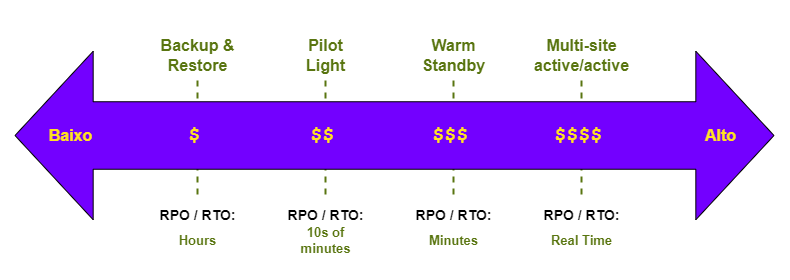

The diagram above was exported from draw.io. Its source (the exported page's mxGraphModel, read from the mxfile embedded in the PNG):
<mxGraphModel dx="1182" dy="723" grid="1" gridSize="10" guides="1" tooltips="1" connect="1" arrows="1" fold="1" page="1" pageScale="1" pageWidth="827" pageHeight="1169" math="0" shadow="0">
  <root>
    <mxCell id="0" />
    <mxCell id="1" parent="0" />
    <mxCell id="1MHTB4rq4CTNBuybpeXn-45" value="" style="rounded=0;whiteSpace=wrap;html=1;strokeColor=none;" vertex="1" parent="1">
      <mxGeometry x="20" y="450" width="790" height="280" as="geometry" />
    </mxCell>
    <mxCell id="1MHTB4rq4CTNBuybpeXn-82" style="edgeStyle=orthogonalEdgeStyle;rounded=0;orthogonalLoop=1;jettySize=auto;html=1;strokeColor=#597510;dashed=1;endArrow=none;endFill=0;strokeWidth=2;" edge="1" parent="1" source="1MHTB4rq4CTNBuybpeXn-11" target="1MHTB4rq4CTNBuybpeXn-31">
      <mxGeometry relative="1" as="geometry" />
    </mxCell>
    <mxCell id="1MHTB4rq4CTNBuybpeXn-11" value="Backup &amp;amp;&lt;br style=&quot;font-size: 16px;&quot;&gt;Restore" style="text;html=1;align=center;verticalAlign=middle;resizable=0;points=[];autosize=1;strokeColor=none;fillColor=none;fontStyle=1;fontSize=16;fontColor=#597510;" vertex="1" parent="1">
      <mxGeometry x="167" y="480" width="100" height="50" as="geometry" />
    </mxCell>
    <mxCell id="1MHTB4rq4CTNBuybpeXn-83" style="edgeStyle=orthogonalEdgeStyle;rounded=0;orthogonalLoop=1;jettySize=auto;html=1;strokeColor=#597510;dashed=1;endArrow=none;endFill=0;strokeWidth=2;" edge="1" parent="1" source="1MHTB4rq4CTNBuybpeXn-12" target="1MHTB4rq4CTNBuybpeXn-32">
      <mxGeometry relative="1" as="geometry" />
    </mxCell>
    <mxCell id="1MHTB4rq4CTNBuybpeXn-12" value="Pilot &lt;br style=&quot;font-size: 16px;&quot;&gt;Light" style="text;html=1;align=center;verticalAlign=middle;resizable=0;points=[];autosize=1;strokeColor=none;fillColor=none;fontStyle=1;fontSize=16;fontColor=#597510;" vertex="1" parent="1">
      <mxGeometry x="315" y="480" width="60" height="50" as="geometry" />
    </mxCell>
    <mxCell id="1MHTB4rq4CTNBuybpeXn-84" style="edgeStyle=orthogonalEdgeStyle;rounded=0;orthogonalLoop=1;jettySize=auto;html=1;strokeColor=#597510;dashed=1;endArrow=none;endFill=0;strokeWidth=2;" edge="1" parent="1" source="1MHTB4rq4CTNBuybpeXn-13" target="1MHTB4rq4CTNBuybpeXn-33">
      <mxGeometry relative="1" as="geometry" />
    </mxCell>
    <mxCell id="1MHTB4rq4CTNBuybpeXn-13" value="Warm&lt;br style=&quot;font-size: 16px;&quot;&gt;Standby" style="text;html=1;align=center;verticalAlign=middle;resizable=0;points=[];autosize=1;strokeColor=none;fillColor=none;fontStyle=1;fontSize=16;fontColor=#597510;" vertex="1" parent="1">
      <mxGeometry x="428" y="480" width="90" height="50" as="geometry" />
    </mxCell>
    <mxCell id="1MHTB4rq4CTNBuybpeXn-85" style="edgeStyle=orthogonalEdgeStyle;rounded=0;orthogonalLoop=1;jettySize=auto;html=1;strokeColor=#597510;dashed=1;endArrow=none;endFill=0;strokeWidth=2;" edge="1" parent="1" source="1MHTB4rq4CTNBuybpeXn-14" target="1MHTB4rq4CTNBuybpeXn-34">
      <mxGeometry relative="1" as="geometry" />
    </mxCell>
    <mxCell id="1MHTB4rq4CTNBuybpeXn-14" value="Multi-site&lt;br style=&quot;font-size: 16px;&quot;&gt;active/active" style="text;html=1;align=center;verticalAlign=middle;resizable=0;points=[];autosize=1;strokeColor=none;fillColor=none;fontStyle=1;fontSize=16;fontColor=#597510;" vertex="1" parent="1">
      <mxGeometry x="541" y="480" width="120" height="50" as="geometry" />
    </mxCell>
    <mxCell id="1MHTB4rq4CTNBuybpeXn-31" value="RPO / RTO:" style="text;html=1;align=center;verticalAlign=middle;resizable=0;points=[];autosize=1;strokeColor=none;fillColor=none;fontStyle=1;fontSize=14;" vertex="1" parent="1">
      <mxGeometry x="167" y="650" width="100" height="30" as="geometry" />
    </mxCell>
    <mxCell id="1MHTB4rq4CTNBuybpeXn-32" value="RPO / RTO:" style="text;html=1;align=center;verticalAlign=middle;resizable=0;points=[];autosize=1;strokeColor=none;fillColor=none;fontStyle=1;fontSize=14;" vertex="1" parent="1">
      <mxGeometry x="295" y="650" width="100" height="30" as="geometry" />
    </mxCell>
    <mxCell id="1MHTB4rq4CTNBuybpeXn-33" value="RPO / RTO:" style="text;html=1;align=center;verticalAlign=middle;resizable=0;points=[];autosize=1;strokeColor=none;fillColor=none;fontStyle=1;fontSize=14;" vertex="1" parent="1">
      <mxGeometry x="423" y="650" width="100" height="30" as="geometry" />
    </mxCell>
    <mxCell id="1MHTB4rq4CTNBuybpeXn-34" value="RPO / RTO:" style="text;html=1;align=center;verticalAlign=middle;resizable=0;points=[];autosize=1;strokeColor=none;fillColor=none;fontStyle=1;fontSize=14;" vertex="1" parent="1">
      <mxGeometry x="551" y="650" width="100" height="30" as="geometry" />
    </mxCell>
    <mxCell id="1MHTB4rq4CTNBuybpeXn-41" value="Hours" style="text;html=1;align=center;verticalAlign=middle;resizable=0;points=[];autosize=1;strokeColor=none;fillColor=none;fontStyle=1;fontSize=13;fontColor=#597510;" vertex="1" parent="1">
      <mxGeometry x="187" y="675" width="60" height="30" as="geometry" />
    </mxCell>
    <mxCell id="1MHTB4rq4CTNBuybpeXn-42" value="10s of &lt;br&gt;minutes" style="text;html=1;align=center;verticalAlign=middle;resizable=0;points=[];autosize=1;strokeColor=none;fillColor=none;fontStyle=1;fontSize=13;fontColor=#597510;" vertex="1" parent="1">
      <mxGeometry x="310" y="670" width="70" height="40" as="geometry" />
    </mxCell>
    <mxCell id="1MHTB4rq4CTNBuybpeXn-43" value="Minutes" style="text;html=1;align=center;verticalAlign=middle;resizable=0;points=[];autosize=1;strokeColor=none;fillColor=none;fontStyle=1;fontSize=13;fontColor=#597510;" vertex="1" parent="1">
      <mxGeometry x="438" y="675" width="70" height="30" as="geometry" />
    </mxCell>
    <mxCell id="1MHTB4rq4CTNBuybpeXn-44" value="Real Time" style="text;html=1;align=center;verticalAlign=middle;resizable=0;points=[];autosize=1;strokeColor=none;fillColor=none;fontStyle=1;fontSize=13;fontColor=#597510;" vertex="1" parent="1">
      <mxGeometry x="561" y="675" width="80" height="30" as="geometry" />
    </mxCell>
    <mxCell id="1MHTB4rq4CTNBuybpeXn-6" value="" style="shape=flexArrow;endArrow=classic;startArrow=classic;html=1;rounded=0;endWidth=100;endSize=25.725;startWidth=100;startSize=25.725;width=67.5;fillColor=#7300FF;" edge="1" parent="1">
      <mxGeometry width="100" height="100" relative="1" as="geometry">
        <mxPoint x="34" y="585" as="sourcePoint" />
        <mxPoint x="794" y="585" as="targetPoint" />
      </mxGeometry>
    </mxCell>
    <mxCell id="1MHTB4rq4CTNBuybpeXn-7" value="Baixo" style="edgeLabel;html=1;align=center;verticalAlign=middle;resizable=0;points=[];fontSize=16;fontStyle=1;fontColor=#FFE224;labelBackgroundColor=none;" vertex="1" connectable="0" parent="1MHTB4rq4CTNBuybpeXn-6">
      <mxGeometry x="-0.8425" y="8" relative="1" as="geometry">
        <mxPoint x="-4" y="8" as="offset" />
      </mxGeometry>
    </mxCell>
    <mxCell id="1MHTB4rq4CTNBuybpeXn-10" value="Alto" style="edgeLabel;html=1;align=center;verticalAlign=middle;resizable=0;points=[];fontSize=16;fontStyle=1;fontColor=#FFE224;labelBackgroundColor=none;" vertex="1" connectable="0" parent="1MHTB4rq4CTNBuybpeXn-6">
      <mxGeometry x="0.8461" y="1" relative="1" as="geometry">
        <mxPoint x="4" y="1" as="offset" />
      </mxGeometry>
    </mxCell>
    <mxCell id="1MHTB4rq4CTNBuybpeXn-78" value="&lt;b style=&quot;font-size: 20px;&quot;&gt;&lt;font style=&quot;font-size: 20px;&quot;&gt;$&lt;/font&gt;&lt;/b&gt;" style="text;html=1;align=center;verticalAlign=middle;resizable=0;points=[];autosize=1;strokeColor=none;fillColor=none;fontSize=20;fontFamily=Courier New;fontColor=#FFE224;labelBackgroundColor=none;" vertex="1" parent="1">
      <mxGeometry x="194" y="565" width="40" height="40" as="geometry" />
    </mxCell>
    <mxCell id="1MHTB4rq4CTNBuybpeXn-79" value="&lt;b style=&quot;font-size: 20px;&quot;&gt;&lt;font style=&quot;font-size: 20px;&quot;&gt;$$&lt;/font&gt;&lt;/b&gt;" style="text;html=1;align=center;verticalAlign=middle;resizable=0;points=[];autosize=1;strokeColor=none;fillColor=none;fontSize=20;fontFamily=Courier New;fontColor=#FFE224;labelBackgroundColor=none;" vertex="1" parent="1">
      <mxGeometry x="317" y="565" width="50" height="40" as="geometry" />
    </mxCell>
    <mxCell id="1MHTB4rq4CTNBuybpeXn-80" value="&lt;b style=&quot;font-size: 20px;&quot;&gt;&lt;font style=&quot;font-size: 20px;&quot;&gt;$$$&lt;/font&gt;&lt;/b&gt;" style="text;html=1;align=center;verticalAlign=middle;resizable=0;points=[];autosize=1;strokeColor=none;fillColor=none;fontSize=20;fontFamily=Courier New;fontColor=#FFE224;labelBackgroundColor=none;" vertex="1" parent="1">
      <mxGeometry x="440" y="565" width="60" height="40" as="geometry" />
    </mxCell>
    <mxCell id="1MHTB4rq4CTNBuybpeXn-81" value="&lt;b style=&quot;font-size: 20px;&quot;&gt;&lt;font style=&quot;font-size: 20px;&quot;&gt;$$$$&lt;/font&gt;&lt;/b&gt;" style="text;html=1;align=center;verticalAlign=middle;resizable=0;points=[];autosize=1;strokeColor=none;fillColor=none;fontSize=20;fontFamily=Courier New;fontColor=#FFE224;labelBackgroundColor=none;" vertex="1" parent="1">
      <mxGeometry x="563" y="565" width="70" height="40" as="geometry" />
    </mxCell>
  </root>
</mxGraphModel>